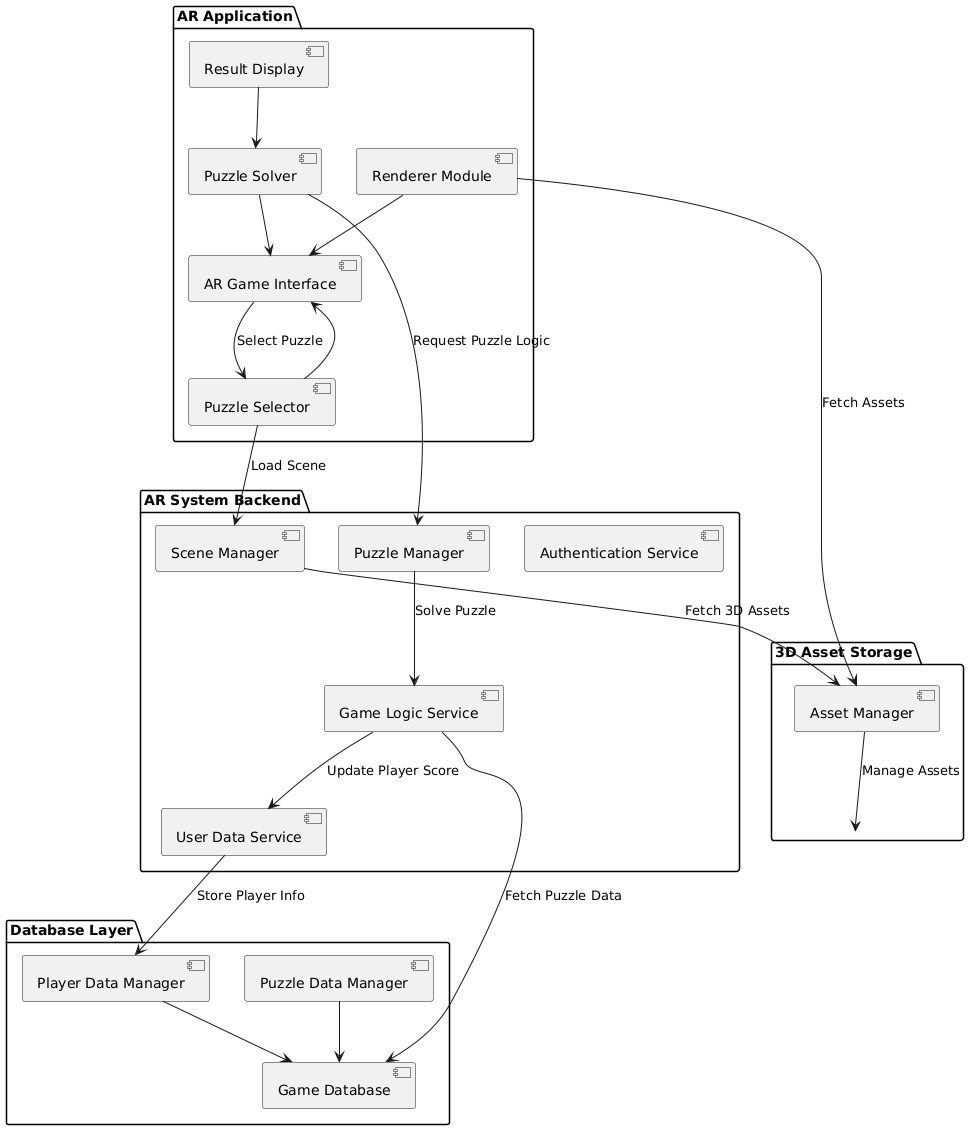

The diagram above was rendered by PlantUML. Its source (embedded in the PNG):
@startuml
package "AR Application" {
  [AR Game Interface]
  [Puzzle Selector] --> [AR Game Interface]
  [Puzzle Solver] --> [AR Game Interface]
  [Result Display] --> [Puzzle Solver]
  [Renderer Module] --> [AR Game Interface]
}

package "AR System Backend" {
  [Puzzle Manager] 
  [Scene Manager] 
  [Authentication Service] 
  [Game Logic Service]
  [User Data Service] 
}

package "Database Layer" {
  [Game Database]
  [Player Data Manager] --> [Game Database]
  [Puzzle Data Manager] --> [Game Database]
}

package "3D Asset Storage" {
  [Asset Manager]
}

[AR Game Interface] --> [Puzzle Selector] : Select Puzzle
[Puzzle Solver] --> [Puzzle Manager] : Request Puzzle Logic
[Puzzle Manager] --> [Game Logic Service] : Solve Puzzle
[Game Logic Service] --> [Game Database] : Fetch Puzzle Data
[Game Logic Service] --> [User Data Service] : Update Player Score
[Scene Manager] --> [Asset Manager] : Fetch 3D Assets
[Renderer Module] --> [Asset Manager] : Fetch Assets
[Asset Manager] --> [3D Asset Storage] : Manage Assets
[Puzzle Selector] --> [Scene Manager] : Load Scene
[User Data Service] --> [Player Data Manager] : Store Player Info
@enduml